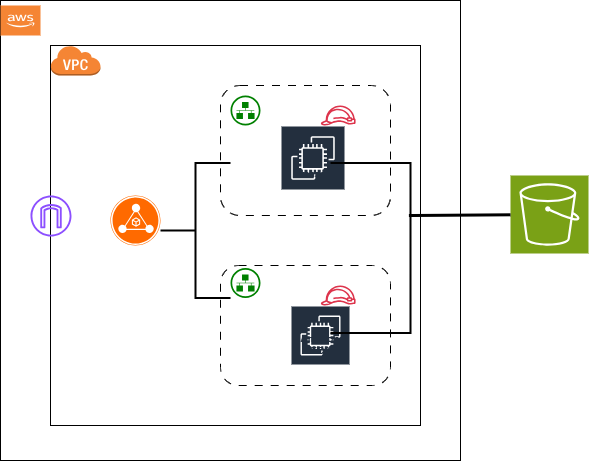

The diagram above was exported from draw.io. Its source (the exported page's mxGraphModel, read from the mxfile embedded in the PNG):
<mxGraphModel dx="1042" dy="535" grid="1" gridSize="10" guides="1" tooltips="1" connect="1" arrows="1" fold="1" page="1" pageScale="1" pageWidth="850" pageHeight="1100" math="0" shadow="0">
  <root>
    <mxCell id="0" />
    <mxCell id="1" parent="0" />
    <mxCell id="VYjp0TIynL-bg1ZGlwdx-1" value="" style="whiteSpace=wrap;html=1;aspect=fixed;" vertex="1" parent="1">
      <mxGeometry x="80" y="65" width="460" height="460" as="geometry" />
    </mxCell>
    <mxCell id="VYjp0TIynL-bg1ZGlwdx-4" value="" style="rounded=0;whiteSpace=wrap;html=1;" vertex="1" parent="1">
      <mxGeometry x="130" y="110" width="370" height="380" as="geometry" />
    </mxCell>
    <mxCell id="VYjp0TIynL-bg1ZGlwdx-5" value="" style="outlineConnect=0;dashed=0;verticalLabelPosition=bottom;verticalAlign=top;align=center;html=1;shape=mxgraph.aws3.cloud_2;fillColor=#F58534;gradientColor=none;" vertex="1" parent="1">
      <mxGeometry x="80" y="70" width="40" height="30" as="geometry" />
    </mxCell>
    <mxCell id="VYjp0TIynL-bg1ZGlwdx-6" value="" style="outlineConnect=0;dashed=0;verticalLabelPosition=bottom;verticalAlign=top;align=center;html=1;shape=mxgraph.aws3.virtual_private_cloud;fillColor=light-dark(#F58534,#0000FF);gradientColor=none;" vertex="1" parent="1">
      <mxGeometry x="130" y="110" width="50" height="30" as="geometry" />
    </mxCell>
    <mxCell id="VYjp0TIynL-bg1ZGlwdx-7" value="" style="rounded=1;whiteSpace=wrap;html=1;dashed=1;dashPattern=8 8;" vertex="1" parent="1">
      <mxGeometry x="300" y="150" width="170" height="130" as="geometry" />
    </mxCell>
    <mxCell id="VYjp0TIynL-bg1ZGlwdx-8" value="" style="rounded=1;whiteSpace=wrap;html=1;dashed=1;dashPattern=8 8;" vertex="1" parent="1">
      <mxGeometry x="300" y="330" width="170" height="120" as="geometry" />
    </mxCell>
    <mxCell id="VYjp0TIynL-bg1ZGlwdx-9" value="" style="points=[];aspect=fixed;html=1;align=center;shadow=0;dashed=0;fillColor=light-dark(#FF6A00,#99FF99);strokeColor=none;shape=mxgraph.alibaba_cloud.alb_application_load_balancer_02;" vertex="1" parent="1">
      <mxGeometry x="190" y="260" width="50" height="50" as="geometry" />
    </mxCell>
    <mxCell id="VYjp0TIynL-bg1ZGlwdx-10" value="" style="sketch=0;points=[[0,0,0],[0.25,0,0],[0.5,0,0],[0.75,0,0],[1,0,0],[0,1,0],[0.25,1,0],[0.5,1,0],[0.75,1,0],[1,1,0],[0,0.25,0],[0,0.5,0],[0,0.75,0],[1,0.25,0],[1,0.5,0],[1,0.75,0]];outlineConnect=0;fontColor=#232F3E;fillColor=#7AA116;strokeColor=#ffffff;dashed=0;verticalLabelPosition=bottom;verticalAlign=top;align=center;html=1;fontSize=12;fontStyle=0;aspect=fixed;shape=mxgraph.aws4.resourceIcon;resIcon=mxgraph.aws4.s3;" vertex="1" parent="1">
      <mxGeometry x="590" y="240" width="78" height="78" as="geometry" />
    </mxCell>
    <mxCell id="VYjp0TIynL-bg1ZGlwdx-13" value="Amazon EC2" style="sketch=0;outlineConnect=0;fontColor=#232F3E;gradientColor=none;strokeColor=#ffffff;fillColor=#232F3E;dashed=0;verticalLabelPosition=middle;verticalAlign=bottom;align=center;html=1;whiteSpace=wrap;fontSize=10;fontStyle=1;spacing=3;shape=mxgraph.aws4.productIcon;prIcon=mxgraph.aws4.ec2;" vertex="1" parent="1">
      <mxGeometry x="360" y="190" width="65" height="70" as="geometry" />
    </mxCell>
    <mxCell id="VYjp0TIynL-bg1ZGlwdx-12" value="" style="sketch=0;outlineConnect=0;fontColor=#232F3E;gradientColor=none;fillColor=#DD344C;strokeColor=none;dashed=0;verticalLabelPosition=bottom;verticalAlign=top;align=center;html=1;fontSize=12;fontStyle=0;aspect=fixed;pointerEvents=1;shape=mxgraph.aws4.role;" vertex="1" parent="1">
      <mxGeometry x="400" y="170" width="35.45" height="20" as="geometry" />
    </mxCell>
    <mxCell id="VYjp0TIynL-bg1ZGlwdx-14" value="Amazon EC2" style="sketch=0;outlineConnect=0;fontColor=#232F3E;gradientColor=none;strokeColor=#ffffff;fillColor=#232F3E;dashed=0;verticalLabelPosition=middle;verticalAlign=bottom;align=center;html=1;whiteSpace=wrap;fontSize=10;fontStyle=1;spacing=3;shape=mxgraph.aws4.productIcon;prIcon=mxgraph.aws4.ec2;" vertex="1" parent="1">
      <mxGeometry x="370" y="370" width="60" height="55" as="geometry" />
    </mxCell>
    <mxCell id="VYjp0TIynL-bg1ZGlwdx-15" value="" style="sketch=0;outlineConnect=0;fontColor=#232F3E;gradientColor=none;fillColor=#DD344C;strokeColor=none;dashed=0;verticalLabelPosition=bottom;verticalAlign=top;align=center;html=1;fontSize=12;fontStyle=0;aspect=fixed;pointerEvents=1;shape=mxgraph.aws4.role;" vertex="1" parent="1">
      <mxGeometry x="400" y="350" width="35.45" height="20" as="geometry" />
    </mxCell>
    <mxCell id="VYjp0TIynL-bg1ZGlwdx-18" value="" style="fillColor=#008000;aspect=fixed;sketch=0;pointerEvents=1;shadow=0;dashed=0;html=1;strokeColor=none;labelPosition=center;verticalLabelPosition=bottom;outlineConnect=0;verticalAlign=top;align=center;shape=mxgraph.openstack.neutron_subnet;" vertex="1" parent="1">
      <mxGeometry x="310" y="160" width="30" height="30" as="geometry" />
    </mxCell>
    <mxCell id="VYjp0TIynL-bg1ZGlwdx-19" value="" style="fillColor=#008000;aspect=fixed;sketch=0;pointerEvents=1;shadow=0;dashed=0;html=1;strokeColor=none;labelPosition=center;verticalLabelPosition=bottom;outlineConnect=0;verticalAlign=top;align=center;shape=mxgraph.openstack.neutron_subnet;" vertex="1" parent="1">
      <mxGeometry x="310" y="332.5" width="30" height="30" as="geometry" />
    </mxCell>
    <mxCell id="VYjp0TIynL-bg1ZGlwdx-20" value="" style="sketch=0;outlineConnect=0;fontColor=#232F3E;gradientColor=none;fillColor=#8C4FFF;strokeColor=none;dashed=0;verticalLabelPosition=bottom;verticalAlign=top;align=center;html=1;fontSize=12;fontStyle=0;aspect=fixed;pointerEvents=1;shape=mxgraph.aws4.internet_gateway;" vertex="1" parent="1">
      <mxGeometry x="110" y="260" width="41" height="41" as="geometry" />
    </mxCell>
    <mxCell id="VYjp0TIynL-bg1ZGlwdx-23" value="" style="strokeWidth=2;html=1;shape=mxgraph.flowchart.annotation_2;align=left;labelPosition=right;pointerEvents=1;" vertex="1" parent="1">
      <mxGeometry x="240" y="227.5" width="70" height="135" as="geometry" />
    </mxCell>
    <mxCell id="VYjp0TIynL-bg1ZGlwdx-26" value="" style="strokeWidth=2;html=1;shape=mxgraph.flowchart.annotation_1;align=left;pointerEvents=1;direction=west;" vertex="1" parent="1">
      <mxGeometry x="410" y="227.5" width="80" height="170" as="geometry" />
    </mxCell>
    <mxCell id="VYjp0TIynL-bg1ZGlwdx-30" value="" style="endArrow=none;html=1;rounded=0;exitX=0.02;exitY=0.691;exitDx=0;exitDy=0;exitPerimeter=0;strokeWidth=3;" edge="1" parent="1" source="VYjp0TIynL-bg1ZGlwdx-26" target="VYjp0TIynL-bg1ZGlwdx-10">
      <mxGeometry width="50" height="50" relative="1" as="geometry">
        <mxPoint x="500" y="280" as="sourcePoint" />
        <mxPoint x="440" y="250" as="targetPoint" />
        <Array as="points" />
      </mxGeometry>
    </mxCell>
  </root>
</mxGraphModel>